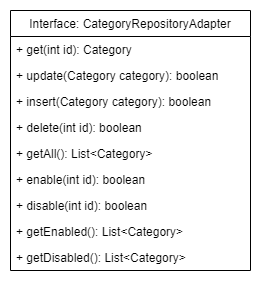

The diagram above was exported from draw.io. Its source (the exported page's mxGraphModel, read from the mxfile embedded in the PNG):
<mxGraphModel dx="585" dy="363" grid="1" gridSize="10" guides="1" tooltips="1" connect="1" arrows="1" fold="1" page="1" pageScale="1" pageWidth="827" pageHeight="1169" math="0" shadow="0">
  <root>
    <mxCell id="0" />
    <mxCell id="1" parent="0" />
    <mxCell id="SsY6bNAFgoP5ZnA-NkpA-1" value="Interface: CategoryRepositoryAdapter" style="swimlane;fontStyle=0;childLayout=stackLayout;horizontal=1;startSize=26;fillColor=none;horizontalStack=0;resizeParent=1;resizeParentMax=0;resizeLast=0;collapsible=1;marginBottom=0;" vertex="1" parent="1">
      <mxGeometry x="80" y="40" width="240" height="260" as="geometry" />
    </mxCell>
    <mxCell id="SsY6bNAFgoP5ZnA-NkpA-2" value="+ get(int id): Category" style="text;strokeColor=none;fillColor=none;align=left;verticalAlign=top;spacingLeft=4;spacingRight=4;overflow=hidden;rotatable=0;points=[[0,0.5],[1,0.5]];portConstraint=eastwest;" vertex="1" parent="SsY6bNAFgoP5ZnA-NkpA-1">
      <mxGeometry y="26" width="240" height="26" as="geometry" />
    </mxCell>
    <mxCell id="SsY6bNAFgoP5ZnA-NkpA-3" value="+ update(Category category): boolean" style="text;strokeColor=none;fillColor=none;align=left;verticalAlign=top;spacingLeft=4;spacingRight=4;overflow=hidden;rotatable=0;points=[[0,0.5],[1,0.5]];portConstraint=eastwest;" vertex="1" parent="SsY6bNAFgoP5ZnA-NkpA-1">
      <mxGeometry y="52" width="240" height="26" as="geometry" />
    </mxCell>
    <mxCell id="SsY6bNAFgoP5ZnA-NkpA-5" value="+ insert(Category category): boolean" style="text;strokeColor=none;fillColor=none;align=left;verticalAlign=top;spacingLeft=4;spacingRight=4;overflow=hidden;rotatable=0;points=[[0,0.5],[1,0.5]];portConstraint=eastwest;" vertex="1" parent="SsY6bNAFgoP5ZnA-NkpA-1">
      <mxGeometry y="78" width="240" height="26" as="geometry" />
    </mxCell>
    <mxCell id="SsY6bNAFgoP5ZnA-NkpA-6" value="+ delete(int id): boolean" style="text;strokeColor=none;fillColor=none;align=left;verticalAlign=top;spacingLeft=4;spacingRight=4;overflow=hidden;rotatable=0;points=[[0,0.5],[1,0.5]];portConstraint=eastwest;" vertex="1" parent="SsY6bNAFgoP5ZnA-NkpA-1">
      <mxGeometry y="104" width="240" height="26" as="geometry" />
    </mxCell>
    <mxCell id="SsY6bNAFgoP5ZnA-NkpA-4" value="+ getAll(): List&lt;Category&gt;" style="text;strokeColor=none;fillColor=none;align=left;verticalAlign=top;spacingLeft=4;spacingRight=4;overflow=hidden;rotatable=0;points=[[0,0.5],[1,0.5]];portConstraint=eastwest;" vertex="1" parent="SsY6bNAFgoP5ZnA-NkpA-1">
      <mxGeometry y="130" width="240" height="26" as="geometry" />
    </mxCell>
    <mxCell id="SsY6bNAFgoP5ZnA-NkpA-7" value="+ enable(int id): boolean" style="text;strokeColor=none;fillColor=none;align=left;verticalAlign=top;spacingLeft=4;spacingRight=4;overflow=hidden;rotatable=0;points=[[0,0.5],[1,0.5]];portConstraint=eastwest;" vertex="1" parent="SsY6bNAFgoP5ZnA-NkpA-1">
      <mxGeometry y="156" width="240" height="26" as="geometry" />
    </mxCell>
    <mxCell id="SsY6bNAFgoP5ZnA-NkpA-8" value="+ disable(int id): boolean" style="text;strokeColor=none;fillColor=none;align=left;verticalAlign=top;spacingLeft=4;spacingRight=4;overflow=hidden;rotatable=0;points=[[0,0.5],[1,0.5]];portConstraint=eastwest;" vertex="1" parent="SsY6bNAFgoP5ZnA-NkpA-1">
      <mxGeometry y="182" width="240" height="26" as="geometry" />
    </mxCell>
    <mxCell id="SsY6bNAFgoP5ZnA-NkpA-9" value="+ getEnabled(): List&lt;Category&gt;" style="text;strokeColor=none;fillColor=none;align=left;verticalAlign=top;spacingLeft=4;spacingRight=4;overflow=hidden;rotatable=0;points=[[0,0.5],[1,0.5]];portConstraint=eastwest;" vertex="1" parent="SsY6bNAFgoP5ZnA-NkpA-1">
      <mxGeometry y="208" width="240" height="26" as="geometry" />
    </mxCell>
    <mxCell id="SsY6bNAFgoP5ZnA-NkpA-10" value="+ getDisabled(): List&lt;Category&gt;" style="text;strokeColor=none;fillColor=none;align=left;verticalAlign=top;spacingLeft=4;spacingRight=4;overflow=hidden;rotatable=0;points=[[0,0.5],[1,0.5]];portConstraint=eastwest;" vertex="1" parent="SsY6bNAFgoP5ZnA-NkpA-1">
      <mxGeometry y="234" width="240" height="26" as="geometry" />
    </mxCell>
  </root>
</mxGraphModel>